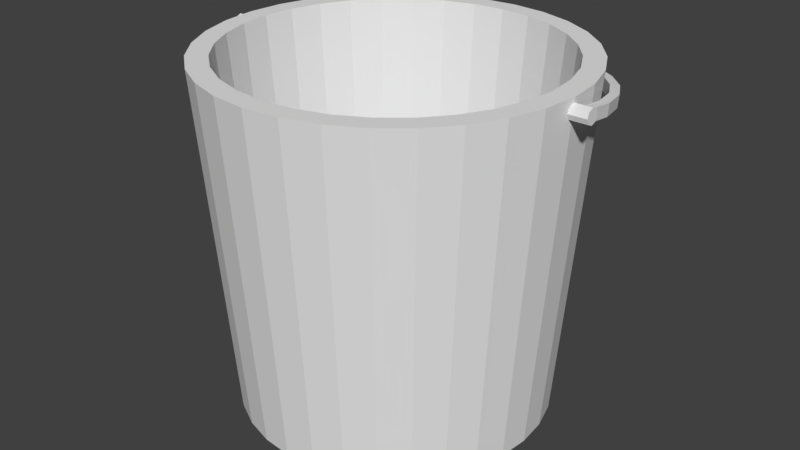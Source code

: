 # Source: bucket-1.blend  (saved by Blender 2.79.0; exported with 4.5.12 LTS)
import bpy
from mathutils import Matrix  # noqa: F401  (used for matrix-valued properties, if any)

bpy.ops.wm.read_factory_settings(use_empty=True)
scene = bpy.context.scene
scene.name = 'Scene'

# ---- collections
col_collection_1 = bpy.data.collections.new('Collection 1'); scene.collection.children.link(col_collection_1)

# ---- world
world_world = bpy.data.worlds.new('World'); scene.world = world_world
world_world.color = (0.05088, 0.05088, 0.05088)
world_world.use_sun_shadow = False
world_world.sun_shadow_jitter_overblur = 0.0
world_world.cycles.sampling_method = 'MANUAL'

# ---- meshes
me_plane = bpy.data.meshes.new('Plane')
me_plane.from_pydata([(-0.875, 0.375, 0.0), (-0.875, -0.375, 0.0), (-0.375, -0.875, 0.0), (0.375, -0.875, 0.0), (0.875, -0.375, 0.0), (0.875, 0.375, 0.0), (0.375, 0.875, 0.0), (-0.375, 0.875, 0.0), (-0.9375, 0.0, 0.0), (0.0, -0.9375, 0.0), (0.9375, 0.0, 0.0), (0.0, 0.9375, 0.0), (-0.6875, -0.6875, 0.0), (0.6875, -0.6875, 0.0), (-0.6875, 0.6875, 0.0), (0.6875, 0.6875, 0.0)], [], [(6, 11, 7, 14, 0, 8, 1, 12, 2, 9, 3, 13, 4, 10, 5, 15)])
me_plane.use_remesh_preserve_volume = False
me_plane.use_remesh_preserve_attributes = False
me_plane.use_mirror_vertex_groups = False
me_plane.update()
me_cylinder = bpy.data.meshes.new('Cylinder')
me_cylinder.from_pydata([(-2.175e-08, 1.062, -0.6491), (0.2073, 1.042, -0.6491), (0.4066, 0.9815, -0.6491), (0.5902, 0.8833, -0.6491), (0.7512, 0.7512, -0.6491), (0.8833, 0.5902, -0.6491), (0.9815, 0.4066, -0.6491), (1.042, 0.2073, -0.6491), (1.062, 2.171e-08, -0.6491), (1.042, -0.2073, -0.6491), (0.9815, -0.4066, -0.6491), (0.8833, -0.5902, -0.6491), (0.7512, -0.7512, -0.6491), (0.5902, -0.8833, -0.6491), (0.4066, -0.9815, -0.6491), (0.2073, -1.042, -0.6491), (-3.679e-07, -1.062, -0.6491), (-0.2073, -1.042, -0.6491), (-0.4066, -0.9815, -0.6491), (-0.5902, -0.8833, -0.6491), (-0.7512, -0.7512, -0.6491), (-0.8833, -0.5902, -0.6491), (-0.9815, -0.4066, -0.6491), (-1.042, -0.2073, -0.6491), (-1.062, 9.673e-07, -0.6491), (-1.042, 0.2073, -0.6491), (-0.9815, 0.4066, -0.6491), (-0.8833, 0.5902, -0.6491), (-0.7512, 0.7512, -0.6491), (-0.5902, 0.8833, -0.6491), (-0.4066, 0.9815, -0.6491), (-0.2073, 1.042, -0.6491), (-2.175e-08, 1.195, -1.031), (-4.775e-08, 1.402, 1.639), (0.2332, 1.172, -1.031), (0.2735, 1.375, 1.639), (0.4574, 1.104, -1.031), (0.5366, 1.295, 1.639), (0.664, 0.9937, -1.031), (0.779, 1.166, 1.639), (0.8451, 0.8451, -1.031), (0.9915, 0.9915, 1.639), (0.9937, 0.664, -1.031), (1.166, 0.779, 1.639), (1.104, 0.4574, -1.031), (1.295, 0.5366, 1.639), (1.172, 0.2332, -1.031), (1.375, 0.2735, 1.639), (1.195, 3.174e-08, -1.031), (1.402, -8.749e-09, 1.639), (1.172, -0.2332, -1.031), (1.375, -0.2735, 1.639), (1.104, -0.4574, -1.031), (1.295, -0.5366, 1.639), (0.9937, -0.664, -1.031), (1.166, -0.779, 1.639), (0.8451, -0.8451, -1.031), (0.9915, -0.9915, 1.639), (0.664, -0.9937, -1.031), (0.779, -1.166, 1.639), (0.4574, -1.104, -1.031), (0.5366, -1.295, 1.639), (0.2332, -1.172, -1.031), (0.2735, -1.375, 1.639), (-4.112e-07, -1.195, -1.031), (-5.046e-07, -1.402, 1.639), (-0.2332, -1.172, -1.031), (-0.2735, -1.375, 1.639), (-0.4574, -1.104, -1.031), (-0.5366, -1.295, 1.639), (-0.664, -0.9937, -1.031), (-0.779, -1.166, 1.639), (-0.8451, -0.8451, -1.031), (-0.9915, -0.9915, 1.639), (-0.9937, -0.664, -1.031), (-1.166, -0.779, 1.639), (-1.104, -0.4574, -1.031), (-1.295, -0.5366, 1.639), (-1.172, -0.2332, -1.031), (-1.375, -0.2735, 1.639), (-1.195, 1.096e-06, -1.031), (-1.402, 1.239e-06, 1.639), (-1.172, 0.2332, -1.031), (-1.375, 0.2735, 1.639), (-1.104, 0.4574, -1.031), (-1.295, 0.5366, 1.639), (-0.9937, 0.664, -1.031), (-1.166, 0.779, 1.639), (-0.8451, 0.8451, -1.031), (-0.9915, 0.9915, 1.639), (-0.664, 0.9937, -1.031), (-0.779, 1.166, 1.639), (-0.4574, 1.104, -1.031), (-0.5366, 1.295, 1.639), (-0.2332, 1.172, -1.031), (-0.2735, 1.375, 1.639), (1.218, -0.2424, 1.639), (1.242, -6.931e-09, 1.639), (1.218, 0.2424, 1.639), (1.033, -0.6902, 1.639), (1.148, -0.4754, 1.639), (0.8785, -0.8785, 1.639), (0.6902, -1.033, 1.639), (0.4754, -1.148, 1.639), (0.2424, -1.218, 1.639), (-0.2424, -1.218, 1.639), (-4.468e-07, -1.242, 1.639), (-0.4754, -1.148, 1.639), (-0.6902, -1.033, 1.639), (-1.148, -0.4754, 1.639), (-0.8785, -0.8785, 1.639), (-1.033, -0.6902, 1.639), (-1.218, 0.2424, 1.639), (-1.218, -0.2424, 1.639), (-1.242, 1.099e-06, 1.639), (1.148, 0.4754, 1.639), (-1.148, 0.4754, 1.639), (1.033, 0.6902, 1.639), (-1.033, 0.6902, 1.639), (0.8785, 0.8785, 1.639), (0.6902, 1.033, 1.639), (-0.8785, 0.8785, 1.639), (-0.6902, 1.033, 1.639), (0.4754, 1.148, 1.639), (0.2424, 1.218, 1.639), (-0.4754, 1.148, 1.639), (-0.2424, 1.218, 1.639), (-4.197e-08, 1.242, 1.639)], [], [(0, 1, 124, 127), (1, 2, 123, 124), (2, 3, 120, 123), (3, 4, 119, 120), (4, 5, 117, 119), (5, 6, 115, 117), (6, 7, 98, 115), (7, 8, 97, 98), (8, 9, 96, 97), (9, 10, 100, 96), (10, 11, 99, 100), (11, 12, 101, 99), (12, 13, 102, 101), (13, 14, 103, 102), (14, 15, 104, 103), (15, 16, 106, 104), (16, 17, 105, 106), (17, 18, 107, 105), (18, 19, 108, 107), (19, 20, 110, 108), (20, 21, 111, 110), (21, 22, 109, 111), (22, 23, 113, 109), (23, 24, 114, 113), (24, 25, 112, 114), (25, 26, 116, 112), (26, 27, 118, 116), (27, 28, 121, 118), (28, 29, 122, 121), (29, 30, 125, 122), (30, 31, 126, 125), (31, 0, 127, 126), (0, 31, 30, 29, 28, 27, 26, 25, 24, 23, 22, 21, 20, 19, 18, 17, 16, 15, 14, 13, 12, 11, 10, 9, 8, 7, 6, 5, 4, 3, 2, 1), (32, 33, 35, 34), (34, 35, 37, 36), (36, 37, 39, 38), (38, 39, 41, 40), (40, 41, 43, 42), (42, 43, 45, 44), (44, 45, 47, 46), (46, 47, 49, 48), (48, 49, 51, 50), (50, 51, 53, 52), (52, 53, 55, 54), (54, 55, 57, 56), (56, 57, 59, 58), (58, 59, 61, 60), (60, 61, 63, 62), (62, 63, 65, 64), (64, 65, 67, 66), (66, 67, 69, 68), (68, 69, 71, 70), (70, 71, 73, 72), (72, 73, 75, 74), (74, 75, 77, 76), (76, 77, 79, 78), (78, 79, 81, 80), (80, 81, 83, 82), (82, 83, 85, 84), (84, 85, 87, 86), (86, 87, 89, 88), (88, 89, 91, 90), (90, 91, 93, 92), (35, 33, 95, 93, 91, 89, 87, 85, 83, 81, 114, 112, 116, 118, 121, 122, 125, 126, 127, 124, 123, 120, 119, 117, 115, 98, 97, 49, 47, 45, 43, 41, 39, 37), (92, 93, 95, 94), (94, 95, 33, 32), (32, 34, 36, 38, 40, 42, 44, 46, 48, 50, 52, 54, 56, 58, 60, 62, 64, 66, 68, 70, 72, 74, 76, 78, 80, 82, 84, 86, 88, 90, 92, 94), (49, 97, 96, 100, 99, 101, 102, 103, 104, 106, 105, 107, 108, 110, 111, 109, 113, 114, 81, 79, 77, 75, 73, 71, 69, 67, 65, 63, 61, 59, 57, 55, 53, 51)])
me_cylinder.use_remesh_preserve_volume = False
me_cylinder.use_remesh_preserve_attributes = False
me_cylinder.use_mirror_vertex_groups = False
me_cylinder.update()
me_cylinder_003 = bpy.data.meshes.new('Cylinder.003')
me_cylinder_003.from_pydata([(1.907e-06, 1.0, -1.0), (1.907e-06, 1.0, 1.0), (0.7071, 0.7071, -1.0), (0.7071, 0.7071, 1.0), (1.0, -4.284e-08, -1.0), (1.0, -4.284e-08, 1.0), (0.7071, -0.7071, -1.0), (0.7071, -0.7071, 1.0), (1.907e-06, -1.0, -1.0), (1.907e-06, -1.0, 1.0), (-0.7071, -0.7071, -1.0), (-0.7071, -0.7071, 1.0), (-1.0, 1.304e-08, -1.0), (-1.0, 1.304e-08, 1.0), (-0.7071, 0.7071, -1.0), (-0.7071, 0.7071, 1.0), (5.722e-06, 1.0, 39.94), (5.722e-06, 1.0, 41.94), (0.7071, 0.7071, 39.94), (0.7071, 0.7071, 41.94), (1.0, -3.912e-08, 39.94), (1.0, -3.912e-08, 41.94), (0.7071, -0.7071, 39.94), (0.7071, -0.7071, 41.94), (5.722e-06, -1.0, 39.94), (5.722e-06, -1.0, 41.94), (-0.7071, -0.7071, 39.94), (-0.7071, -0.7071, 41.94), (-1.0, 1.676e-08, 39.94), (-1.0, 1.676e-08, 41.94), (-0.7071, 0.7071, 39.94), (-0.7071, 0.7071, 41.94), (5.014, 25.04, 20.41), (4.932, 24.55, 16.25), (4.69, 23.1, 12.26), (4.297, 20.74, 8.575), (3.767, 17.57, 5.348), (3.122, 13.71, 2.7), (2.386, 9.306, 0.7315), (1.587, 4.525, -0.4805), (1.587, 4.525, 41.3), (2.386, 9.306, 40.08), (3.122, 13.71, 38.12), (3.767, 17.57, 35.47), (4.297, 20.74, 32.24), (4.69, 23.1, 28.56), (4.932, 24.55, 24.56), (4.826, 23.9, 20.41), (4.748, 23.43, 16.44), (4.517, 22.05, 12.62), (4.141, 19.8, 9.104), (3.635, 16.77, 6.02), (3.018, 13.08, 3.49), (2.315, 8.87, 1.61), (1.552, 4.303, 0.4521), (1.552, 4.303, 40.36), (2.315, 8.87, 39.21), (3.018, 13.08, 37.32), (3.635, 16.77, 34.79), (4.141, 19.8, 31.71), (4.517, 22.05, 28.19), (4.748, 23.43, 24.38), (3.503, 25.29, 20.41), (3.421, 24.8, 16.25), (3.179, 23.35, 12.26), (2.786, 20.99, 8.575), (2.256, 17.82, 5.348), (1.611, 13.96, 2.7), (0.875, 9.556, 0.7315), (0.07628, 4.776, -0.4805), (0.07629, 4.776, 41.3), (0.875, 9.556, 40.08), (1.611, 13.96, 38.12), (2.256, 17.82, 35.47), (2.786, 20.99, 32.24), (3.179, 23.35, 28.56), (3.421, 24.8, 24.56), (3.315, 24.15, 20.41), (3.237, 23.68, 16.44), (3.005, 22.3, 12.62), (2.63, 20.05, 9.104), (2.124, 17.02, 6.02), (1.507, 13.33, 3.49), (0.8041, 9.121, 1.61), (0.04112, 4.553, 0.4521), (0.04113, 4.554, 40.36), (0.8041, 9.121, 39.21), (1.507, 13.33, 37.32), (2.124, 17.02, 34.79), (2.63, 20.05, 31.71), (3.005, 22.3, 28.19), (3.237, 23.68, 24.38), (0.7071, 0.7071, 41.61), (0.8799, 0.2899, 41.64), (0.7071, 0.7071, 40.66), (5.722e-06, 1.0, 41.6), (5.722e-06, 1.0, 40.65), (-0.5936, 0.7541, 40.68), (-0.5957, 0.7532, 41.63), (0.8813, 0.2866, 40.69), (0.7071, 0.7071, 0.1529), (0.7071, 0.7071, -0.7979), (1.907e-06, 1.0, 0.1669), (1.907e-06, 1.0, -0.7839), (-0.5936, 0.7541, 0.1394), (-0.5957, 0.7532, -0.8116), (0.8813, 0.2866, 0.1215), (0.8799, 0.2899, -0.8291), (0.0, 1.0, -1.0), (0.0, 1.0, 1.0), (0.7071, 0.7071, 1.0), (1.0, -4.371e-08, -1.0), (1.0, -4.371e-08, 1.0), (0.7071, -0.7071, -1.0), (0.7071, -0.7071, 1.0), (-8.742e-08, -1.0, -1.0), (-8.742e-08, -1.0, 1.0), (0.07588, 0.9686, -0.7854), (-0.5954, 0.7534, -0.6842), (0.4097, 0.8303, 0.1588), (0.8716, 0.31, 0.1233), (-0.2994, 0.876, 0.153), (0.7359, 0.6375, -0.8031), (0.4967, 0.7943, 0.4049), (-0.2079, 0.9139, 0.4119), (0.734, 0.6422, -0.8165), (0.7071, 0.7071, 1.0), (1.0, -4.371e-08, 1.0), (0.4097, 0.8303, 0.1588), (0.7071, -0.7071, 1.0), (0.07588, 0.9686, -0.7854), (-0.2994, 0.876, 0.153), (-0.5954, 0.7534, -0.6842), (0.0, 1.0, -1.0), (1.0, -4.371e-08, 1.0)], [(103, 117), (104, 118), (102, 119), (104, 121), (102, 121), (110, 123), (1, 123), (109, 123), (119, 123), (0, 117), (124, 121), (109, 13), (127, 13), (109, 15), (109, 124), (109, 102), (1, 110), (108, 14), (5, 120), (111, 125), (116, 11), (116, 13), (9, 114), (116, 5), (8, 11), (116, 8), (113, 8), (5, 127)], [(0, 103, 130, 101, 2), (2, 101, 122, 125, 4), (4, 134, 5, 7, 6), (6, 7, 129, 9, 115, 8), (8, 115, 9, 11, 10), (10, 11, 13, 12), (3, 126, 1, 112, 9, 129, 7, 5), (12, 13, 15, 14), (0, 2, 4, 6, 8, 10, 12, 14, 133), (16, 96, 94, 18), (18, 94, 99, 93, 92, 19, 21, 20), (20, 21, 23, 22), (22, 23, 25, 24), (24, 25, 27, 26), (26, 27, 29, 28), (19, 17, 31, 29, 27, 25, 23, 21), (28, 29, 31, 30), (30, 31, 17, 95, 98, 97, 96, 16), (16, 18, 20, 22, 24, 26, 28, 30), (41, 40, 55, 56), (35, 34, 49, 50), (42, 41, 56, 57), (36, 35, 50, 51), (43, 42, 57, 58), (37, 36, 51, 52), (44, 43, 58, 59), (38, 37, 52, 53), (45, 44, 59, 60), (39, 38, 53, 54), (46, 45, 60, 61), (33, 32, 47, 48), (32, 46, 61, 47), (40, 93, 99, 55), (34, 33, 48, 49), (71, 86, 85, 70), (65, 80, 79, 64), (72, 87, 86, 71), (66, 81, 80, 65), (73, 88, 87, 72), (67, 82, 81, 66), (74, 89, 88, 73), (68, 83, 82, 67), (75, 90, 89, 74), (69, 84, 83, 68), (76, 91, 90, 75), (63, 78, 77, 62), (62, 77, 91, 76), (70, 85, 97, 98), (64, 79, 78, 63), (47, 77, 78, 48), (36, 66, 65, 35), (60, 90, 91, 61), (48, 78, 79, 49), (37, 67, 66, 36), (61, 91, 77, 47), (49, 79, 80, 50), (38, 68, 67, 37), (50, 80, 81, 51), (39, 69, 68, 38), (51, 81, 82, 52), (52, 82, 83, 53), (40, 70, 98, 95, 92, 93), (53, 83, 84, 54), (41, 71, 70, 40), (54, 84, 104, 131, 102, 128, 100, 120, 106), (42, 72, 71, 41), (43, 73, 72, 42), (55, 85, 86, 56), (44, 74, 73, 43), (56, 86, 87, 57), (45, 75, 74, 44), (33, 63, 62, 32), (57, 87, 88, 58), (46, 76, 75, 45), (34, 64, 63, 33), (58, 88, 89, 59), (32, 62, 76, 46), (35, 65, 64, 34), (59, 89, 90, 60), (92, 95, 17, 19), (97, 85, 55, 99, 94, 96), (105, 69, 39, 107, 122, 101, 130, 103), (107, 39, 54, 106), (104, 84, 69, 105, 132), (100, 128, 102, 1, 126, 3), (112, 1, 15, 13, 11, 9), (14, 15, 1, 124, 104, 132, 105), (104, 124, 1, 102, 131), (4, 125, 122, 107, 106, 120, 100, 3, 5, 134)])
me_cylinder_003.use_remesh_preserve_volume = False
me_cylinder_003.use_remesh_preserve_attributes = False
me_cylinder_003.use_mirror_vertex_groups = False
me_cylinder_003.update()

# ---- objects
ob_milk = bpy.data.objects.new('milk', me_plane)
ob_bucket = bpy.data.objects.new('bucket', me_cylinder)
ob_handle = bpy.data.objects.new('handle', me_cylinder_003)

# ---- transforms, parenting, visibility, modifiers, constraints
ob_milk.location = (0.0, 0.0, -0.6847)
ob_milk.scale = (1.175, 1.175, 1.175)
ob_milk.lineart.crease_threshold = 0.0
ob_bucket.location = (0.0, 0.0, 0.0)
ob_bucket.lineart.crease_threshold = 0.0
_m = ob_bucket.modifiers.new('Boolean', 'BOOLEAN')
_m.operation = 'UNION'
_m.solver = 'FAST'
ob_handle.location = (-1.448, 0.001109, 1.543)
ob_handle.rotation_euler = (-0.0, 1.571, 0.0)
ob_handle.scale = (0.0585, 0.0585, 0.07097)
ob_handle.lineart.crease_threshold = 0.0

# ---- collection membership
col_collection_1.objects.link(ob_milk)
col_collection_1.objects.link(ob_bucket)
col_collection_1.objects.link(ob_handle)

# ---- scene / render settings (as saved in the file)
scene.frame_start = 1; scene.frame_end = 250; scene.frame_set(1)
scene.render.engine = 'BLENDER_EEVEE_NEXT'
scene.render.resolution_percentage = 50
scene.render.dither_intensity = 0.0
scene.cycles.use_denoising = False
scene.cycles.samples = 128
scene.cycles.sampling_pattern = 'TABULATED_SOBOL'
scene.cycles.use_adaptive_sampling = False
scene.cycles.use_light_tree = False
scene.cycles.blur_glossy = 0.0
scene.cycles.sample_clamp_indirect = 0.0
scene.view_settings.view_transform = 'Standard'
bpy.context.view_layer.update()

# ---- added for rendering (the .blend has no active camera and no usable light): camera, sun
cam_auto = bpy.data.cameras.new('AutoCamera')
cam_auto.lens = 50.0
cam_auto.sensor_width = 36.0
cam_auto.clip_end = 1000.0
ob_auto_camera = bpy.data.objects.new('AutoCamera', cam_auto)
scene.collection.objects.link(ob_auto_camera)
ob_auto_camera.location = (4.60552, -5.48178, 3.98453)
ob_auto_camera.rotation_euler = (1.09748, -7.21219e-08, 0.694738)
scene.camera = ob_auto_camera
light_auto_sun = bpy.data.lights.new('AutoSun', 'SUN')
light_auto_sun.energy = 3.0
light_auto_sun.angle = 0.0523599
ob_auto_sun = bpy.data.objects.new('AutoSun', light_auto_sun)
scene.collection.objects.link(ob_auto_sun)
ob_auto_sun.rotation_euler = (0.872665, 0.174533, 0.523599)
bpy.context.view_layer.update()
